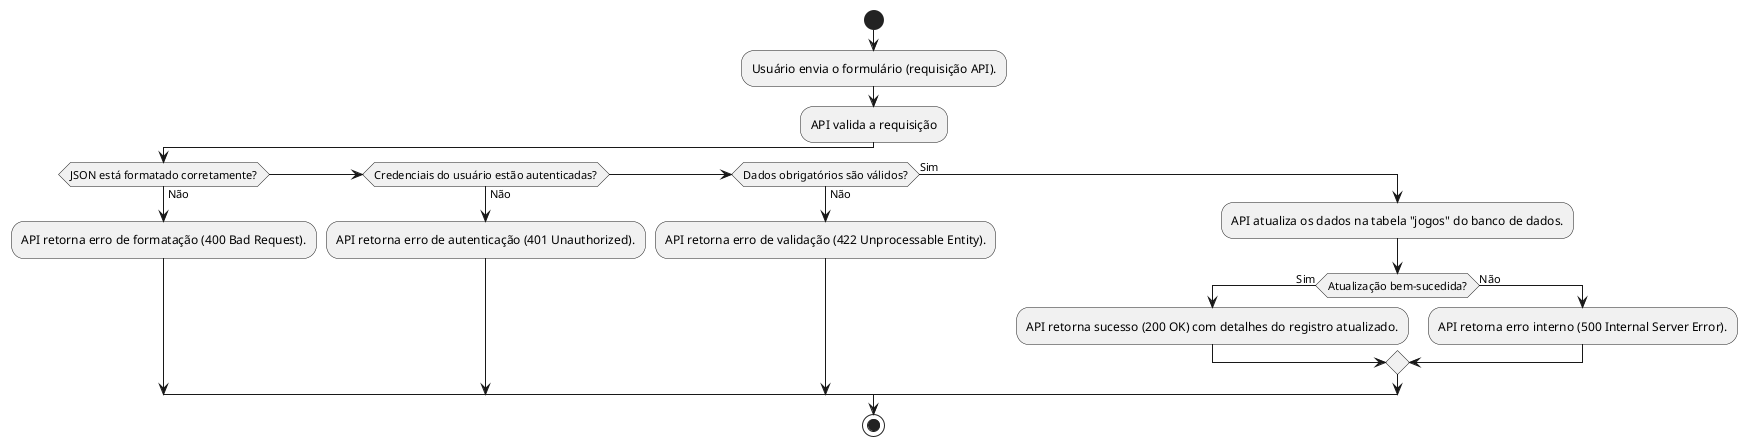

The diagram above was rendered by PlantUML. Its source (embedded in the PNG):
@startuml
start
:Usuário envia o formulário (requisição API).;
:API valida a requisição;
if (JSON está formatado corretamente?) then (Não)
    :API retorna erro de formatação (400 Bad Request).;
elseif (Credenciais do usuário estão autenticadas?) then (Não)
    :API retorna erro de autenticação (401 Unauthorized).;
elseif (Dados obrigatórios são válidos?) then (Não)
    :API retorna erro de validação (422 Unprocessable Entity).;
else (Sim)
    :API atualiza os dados na tabela "jogos" do banco de dados.;
    if (Atualização bem-sucedida?) then (Sim)
        :API retorna sucesso (200 OK) com detalhes do registro atualizado.;
    else (Não)
        :API retorna erro interno (500 Internal Server Error).;
    endif
endif
stop
@enduml